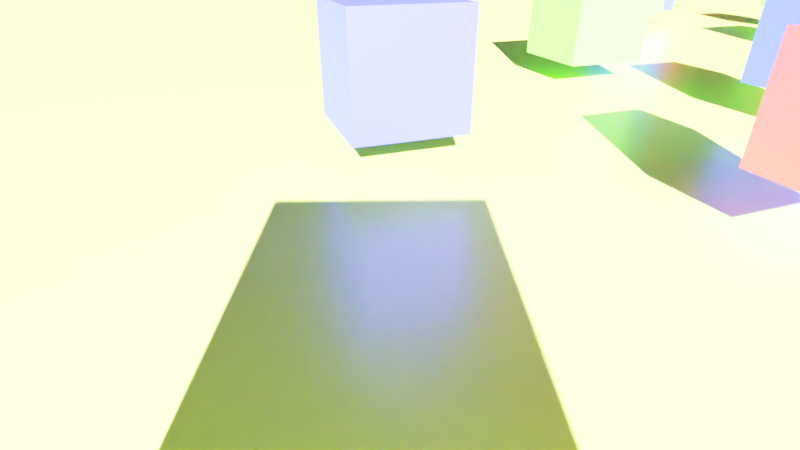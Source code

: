 # Source: MaskPathFollowing.blend  (saved by Blender 2.81.16; exported with 4.5.12 LTS)
import bpy
from mathutils import Matrix  # noqa: F401  (used for matrix-valued properties, if any)

bpy.ops.wm.read_factory_settings(use_empty=True)
scene = bpy.context.scene
scene.name = 'Scene'

# ---- collections
col_collection = bpy.data.collections.new('Collection'); scene.collection.children.link(col_collection)

# ---- materials (node trees are filled in below, after node groups)
mat_material = bpy.data.materials.new('Material')
mat_material.alpha_threshold = 0.0
mat_material.line_color = (0.0, 0.0, 0.0, 1.0)
mat_white = bpy.data.materials.new('White')
mat_white.preview_render_type = 'FLAT'
mat_black = bpy.data.materials.new('Black')
mat_black.preview_render_type = 'FLAT'
mat_material_001 = bpy.data.materials.new('Material.001')
mat_material_002 = bpy.data.materials.new('Material.002')
mat_material_003 = bpy.data.materials.new('Material.003')
mat_floor = bpy.data.materials.new('Floor')

# ---- material node trees
mat_material.use_nodes = True; mat_material.node_tree.nodes.clear()
_N = mat_material.node_tree.nodes; _L = mat_material.node_tree.links
n0 = _N.new('ShaderNodeOutputMaterial'); n0.name = 'Material Output'; n0.location = (300, 300)
n1 = _N.new('ShaderNodeBsdfPrincipled'); n1.name = 'Principled BSDF'; n1.location = (10, 300)
n1.distribution = 'GGX'
n1.subsurface_method = 'BURLEY'
n1.inputs[2].default_value = 0.4
n1.inputs[3].default_value = 1.45
n1.inputs[27].default_value = (0.0, 0.0, 0.0, 1.0)
n1.inputs[28].default_value = 1.0
_L.new(n1.outputs[0], n0.inputs[0])
n0.is_active_output = True
mat_white.use_nodes = True; mat_white.node_tree.nodes.clear()
_N = mat_white.node_tree.nodes; _L = mat_white.node_tree.links
n0 = _N.new('ShaderNodeOutputMaterial'); n0.name = 'Material Output'; n0.location = (300, 300)
n1 = _N.new('ShaderNodeBsdfPrincipled'); n1.name = 'Principled BSDF'; n1.location = (10, 300)
n1.distribution = 'GGX'
n1.subsurface_method = 'BURLEY'
n1.inputs[2].default_value = 0.0
n1.inputs[3].default_value = 1.45
n1.inputs[13].default_value = 0.0
n1.inputs[27].default_value = (0.0, 0.0, 0.0, 1.0)
n1.inputs[28].default_value = 1.0
_L.new(n1.outputs[0], n0.inputs[0])
n0.is_active_output = True
mat_black.use_nodes = True; mat_black.node_tree.nodes.clear()
_N = mat_black.node_tree.nodes; _L = mat_black.node_tree.links
n0 = _N.new('ShaderNodeOutputMaterial'); n0.name = 'Material Output'; n0.location = (300, 300)
n1 = _N.new('ShaderNodeBsdfDiffuse'); n1.name = 'Diffuse BSDF'; n1.location = (10, 300)
n1.inputs[0].default_value = (0.002579, 0.002579, 0.002579, 1.0)
_L.new(n1.outputs[0], n0.inputs[0])
n0.is_active_output = True
mat_material_001.use_nodes = True; mat_material_001.node_tree.nodes.clear()
_N = mat_material_001.node_tree.nodes; _L = mat_material_001.node_tree.links
n0 = _N.new('ShaderNodeOutputMaterial'); n0.name = 'Material Output'; n0.location = (300, 300)
n1 = _N.new('ShaderNodeBsdfPrincipled'); n1.name = 'Principled BSDF'; n1.location = (10, 300)
n1.distribution = 'GGX'
n1.subsurface_method = 'BURLEY'
n1.inputs[0].default_value = (0.8, 0.02125, 0.02414, 1.0)
n1.inputs[3].default_value = 1.45
n1.inputs[27].default_value = (0.0, 0.0, 0.0, 1.0)
n1.inputs[28].default_value = 1.0
_L.new(n1.outputs[0], n0.inputs[0])
n0.is_active_output = True
mat_material_002.use_nodes = True; mat_material_002.node_tree.nodes.clear()
_N = mat_material_002.node_tree.nodes; _L = mat_material_002.node_tree.links
n0 = _N.new('ShaderNodeOutputMaterial'); n0.name = 'Material Output'; n0.location = (300, 300)
n1 = _N.new('ShaderNodeBsdfPrincipled'); n1.name = 'Principled BSDF'; n1.location = (10, 300)
n1.distribution = 'GGX'
n1.subsurface_method = 'BURLEY'
n1.inputs[0].default_value = (0.07914, 0.8, 0.02941, 1.0)
n1.inputs[3].default_value = 1.45
n1.inputs[27].default_value = (0.0, 0.0, 0.0, 1.0)
n1.inputs[28].default_value = 1.0
_L.new(n1.outputs[0], n0.inputs[0])
n0.is_active_output = True
mat_material_003.use_nodes = True; mat_material_003.node_tree.nodes.clear()
_N = mat_material_003.node_tree.nodes; _L = mat_material_003.node_tree.links
n0 = _N.new('ShaderNodeOutputMaterial'); n0.name = 'Material Output'; n0.location = (300, 300)
n1 = _N.new('ShaderNodeBsdfPrincipled'); n1.name = 'Principled BSDF'; n1.location = (10, 300)
n1.distribution = 'GGX'
n1.subsurface_method = 'BURLEY'
n1.inputs[0].default_value = (0.02003, 0.02607, 0.8, 1.0)
n1.inputs[3].default_value = 1.45
n1.inputs[27].default_value = (0.0, 0.0, 0.0, 1.0)
n1.inputs[28].default_value = 1.0
_L.new(n1.outputs[0], n0.inputs[0])
n0.is_active_output = True
mat_floor.use_nodes = True; mat_floor.node_tree.nodes.clear()
_N = mat_floor.node_tree.nodes; _L = mat_floor.node_tree.links
n0 = _N.new('ShaderNodeOutputMaterial'); n0.name = 'Material Output'; n0.location = (300, 300)
n1 = _N.new('ShaderNodeBsdfPrincipled'); n1.name = 'Principled BSDF'; n1.location = (10, 300)
n1.distribution = 'GGX'
n1.subsurface_method = 'BURLEY'
n1.inputs[0].default_value = (0.5091, 0.8, 0.07161, 1.0)
n1.inputs[2].default_value = 0.3
n1.inputs[3].default_value = 1.55
n1.inputs[27].default_value = (0.0, 0.0, 0.0, 1.0)
n1.inputs[28].default_value = 1.0
_L.new(n1.outputs[0], n0.inputs[0])
n0.is_active_output = True

# ---- world
world_world = bpy.data.worlds.new('World'); scene.world = world_world
world_world.use_nodes = True; world_world.node_tree.nodes.clear()
_N = world_world.node_tree.nodes; _L = world_world.node_tree.links
n0 = _N.new('ShaderNodeOutputWorld'); n0.name = 'World Output'; n0.location = (300, 300)
n1 = _N.new('ShaderNodeBackground'); n1.name = 'Background'; n1.location = (10, 300)
n1.inputs[0].default_value = (0.1679, 0.1679, 0.1679, 1.0)
_L.new(n1.outputs[0], n0.inputs[0])
n0.is_active_output = True
world_world.color = (0.05088, 0.05088, 0.05088)
world_world.use_sun_shadow = False
world_world.sun_shadow_jitter_overblur = 0.0

# ---- cameras
cam_camera = bpy.data.cameras.new('Camera')
cam_camera.clip_end = 100.0
cam_camera.lens = 23.0
cam_camera.ortho_scale = 7.314

# ---- lights
light_light = bpy.data.lights.new('Light', 'SPOT')
light_light.transmission_factor = 0.0
light_light.energy = 4000.0
light_light.shadow_soft_size = 0.1
light_light.shadow_maximum_resolution = 0.006
light_light.use_absolute_resolution = True
light_light.spot_size = 1.309
light_robolight = bpy.data.lights.new('RoboLight', 'SUN')
light_robolight.transmission_factor = 0.0
light_robolight.energy = 200.0
light_robolight.shadow_soft_size = 2.19

# ---- meshes
me_cube = bpy.data.meshes.new('Cube')
me_cube.from_pydata([(1.0, 1.0, 1.0), (1.0, 1.0, -1.0), (1.0, -1.0, 1.0), (1.0, -1.0, -1.0), (-1.0, 1.0, 1.0), (-1.0, 1.0, -1.0), (-1.0, -1.0, 1.0), (-1.0, -1.0, -1.0)], [], [(0, 4, 6, 2), (3, 2, 6, 7), (7, 6, 4, 5), (5, 1, 3, 7), (1, 0, 2, 3), (5, 4, 0, 1)])
_uv = me_cube.uv_layers.new(name='UVMap')
_uv.uv.foreach_set('vector', [0.625, 0.5, 0.875, 0.5, 0.875, 0.75, 0.625, 0.75, 0.375, 0.75, 0.625, 0.75, 0.625, 1.0, 0.375, 1.0, 0.375, 0.0, 0.625, 0.0, 0.625, 0.25, 0.375, 0.25, 0.125, 0.5, 0.375, 0.5, 0.375, 0.75, 0.125, 0.75, 0.375, 0.5, 0.625, 0.5, 0.625, 0.75, 0.375, 0.75, 0.375, 0.25, 0.625, 0.25, 0.625, 0.5, 0.375, 0.5])
me_cube.materials.append(mat_material)
me_cube.use_remesh_preserve_volume = False
me_cube.use_remesh_preserve_attributes = False
me_cube.use_mirror_vertex_groups = False
me_cube.update()
me_cube_001 = bpy.data.meshes.new('Cube.001')
me_cube_001.from_pydata([(-1.0, -1.0, -1.0), (-1.0, -1.0, 1.0), (-1.0, 1.0, -1.0), (-1.0, 1.0, 1.0), (1.0, -1.0, -1.0), (1.0, -1.0, 1.0), (1.0, 1.0, -1.0), (1.0, 1.0, 1.0)], [], [(0, 1, 3, 2), (2, 3, 7, 6), (6, 7, 5, 4), (4, 5, 1, 0), (2, 6, 4, 0), (7, 3, 1, 5)])
me_cube_001.polygons.foreach_set('material_index', [4, 4, 4, 4, 4, 4])
_uv = me_cube_001.uv_layers.new(name='UVMap')
_uv.uv.foreach_set('vector', [0.375, 0.0, 0.625, 0.0, 0.625, 0.25, 0.375, 0.25, 0.375, 0.25, 0.625, 0.25, 0.625, 0.5, 0.375, 0.5, 0.375, 0.5, 0.625, 0.5, 0.625, 0.75, 0.375, 0.75, 0.375, 0.75, 0.625, 0.75, 0.625, 1.0, 0.375, 1.0, 0.125, 0.5, 0.375, 0.5, 0.375, 0.75, 0.125, 0.75, 0.625, 0.5, 0.875, 0.5, 0.875, 0.75, 0.625, 0.75])
me_cube_001.materials.append(mat_white)
me_cube_001.materials.append(mat_black)
me_cube_001.materials.append(mat_material_001)
me_cube_001.materials.append(mat_material_002)
me_cube_001.materials.append(mat_material_003)
me_cube_001.use_remesh_fix_poles = True
me_cube_001.use_remesh_preserve_attributes = False
me_cube_001.use_mirror_vertex_groups = False
me_cube_001.update()
me_cube_002 = bpy.data.meshes.new('Cube.002')
me_cube_002.from_pydata([(-1.0, -1.0, -1.0), (-1.0, -1.0, 1.0), (-1.0, 1.0, -1.0), (-1.0, 1.0, 1.0), (1.0, -1.0, -1.0), (1.0, -1.0, 1.0), (1.0, 1.0, -1.0), (1.0, 1.0, 1.0)], [], [(0, 1, 3, 2), (2, 3, 7, 6), (6, 7, 5, 4), (4, 5, 1, 0), (2, 6, 4, 0), (7, 3, 1, 5)])
_uv = me_cube_002.uv_layers.new(name='UVMap')
_uv.uv.foreach_set('vector', [0.375, 0.0, 0.625, 0.0, 0.625, 0.25, 0.375, 0.25, 0.375, 0.25, 0.625, 0.25, 0.625, 0.5, 0.375, 0.5, 0.375, 0.5, 0.625, 0.5, 0.625, 0.75, 0.375, 0.75, 0.375, 0.75, 0.625, 0.75, 0.625, 1.0, 0.375, 1.0, 0.125, 0.5, 0.375, 0.5, 0.375, 0.75, 0.125, 0.75, 0.625, 0.5, 0.875, 0.5, 0.875, 0.75, 0.625, 0.75])
me_cube_002.materials.append(mat_material_003)
me_cube_002.use_remesh_fix_poles = True
me_cube_002.use_remesh_preserve_attributes = False
me_cube_002.use_mirror_vertex_groups = False
me_cube_002.update()
me_cube_003 = bpy.data.meshes.new('Cube.003')
me_cube_003.from_pydata([(-1.0, -1.0, -1.0), (-1.0, -1.0, 1.0), (-1.0, 1.0, -1.0), (-1.0, 1.0, 1.0), (1.0, -1.0, -1.0), (1.0, -1.0, 1.0), (1.0, 1.0, -1.0), (1.0, 1.0, 1.0)], [], [(0, 1, 3, 2), (2, 3, 7, 6), (6, 7, 5, 4), (4, 5, 1, 0), (2, 6, 4, 0), (7, 3, 1, 5)])
_uv = me_cube_003.uv_layers.new(name='UVMap')
_uv.uv.foreach_set('vector', [0.375, 0.0, 0.625, 0.0, 0.625, 0.25, 0.375, 0.25, 0.375, 0.25, 0.625, 0.25, 0.625, 0.5, 0.375, 0.5, 0.375, 0.5, 0.625, 0.5, 0.625, 0.75, 0.375, 0.75, 0.375, 0.75, 0.625, 0.75, 0.625, 1.0, 0.375, 1.0, 0.125, 0.5, 0.375, 0.5, 0.375, 0.75, 0.125, 0.75, 0.625, 0.5, 0.875, 0.5, 0.875, 0.75, 0.625, 0.75])
me_cube_003.materials.append(mat_material_002)
me_cube_003.use_remesh_fix_poles = True
me_cube_003.use_remesh_preserve_attributes = False
me_cube_003.use_mirror_vertex_groups = False
me_cube_003.update()
me_cube_004 = bpy.data.meshes.new('Cube.004')
me_cube_004.from_pydata([(-1.0, -1.0, -1.0), (-1.0, -1.0, 1.0), (-1.0, 1.0, -1.0), (-1.0, 1.0, 1.0), (1.0, -1.0, -1.0), (1.0, -1.0, 1.0), (1.0, 1.0, -1.0), (1.0, 1.0, 1.0)], [], [(0, 1, 3, 2), (2, 3, 7, 6), (6, 7, 5, 4), (4, 5, 1, 0), (2, 6, 4, 0), (7, 3, 1, 5)])
_uv = me_cube_004.uv_layers.new(name='UVMap')
_uv.uv.foreach_set('vector', [0.375, 0.0, 0.625, 0.0, 0.625, 0.25, 0.375, 0.25, 0.375, 0.25, 0.625, 0.25, 0.625, 0.5, 0.375, 0.5, 0.375, 0.5, 0.625, 0.5, 0.625, 0.75, 0.375, 0.75, 0.375, 0.75, 0.625, 0.75, 0.625, 1.0, 0.375, 1.0, 0.125, 0.5, 0.375, 0.5, 0.375, 0.75, 0.125, 0.75, 0.625, 0.5, 0.875, 0.5, 0.875, 0.75, 0.625, 0.75])
me_cube_004.materials.append(mat_material_002)
me_cube_004.use_remesh_fix_poles = True
me_cube_004.use_remesh_preserve_attributes = False
me_cube_004.use_mirror_vertex_groups = False
me_cube_004.update()
me_cube_005 = bpy.data.meshes.new('Cube.005')
me_cube_005.from_pydata([(-1.0, -1.0, -1.0), (-1.0, -1.0, 1.0), (-1.0, 1.0, -1.0), (-1.0, 1.0, 1.0), (1.0, -1.0, -1.0), (1.0, -1.0, 1.0), (1.0, 1.0, -1.0), (1.0, 1.0, 1.0)], [], [(0, 1, 3, 2), (2, 3, 7, 6), (6, 7, 5, 4), (4, 5, 1, 0), (2, 6, 4, 0), (7, 3, 1, 5)])
_uv = me_cube_005.uv_layers.new(name='UVMap')
_uv.uv.foreach_set('vector', [0.375, 0.0, 0.625, 0.0, 0.625, 0.25, 0.375, 0.25, 0.375, 0.25, 0.625, 0.25, 0.625, 0.5, 0.375, 0.5, 0.375, 0.5, 0.625, 0.5, 0.625, 0.75, 0.375, 0.75, 0.375, 0.75, 0.625, 0.75, 0.625, 1.0, 0.375, 1.0, 0.125, 0.5, 0.375, 0.5, 0.375, 0.75, 0.125, 0.75, 0.625, 0.5, 0.875, 0.5, 0.875, 0.75, 0.625, 0.75])
me_cube_005.materials.append(mat_material_003)
me_cube_005.use_remesh_fix_poles = True
me_cube_005.use_remesh_preserve_attributes = False
me_cube_005.use_mirror_vertex_groups = False
me_cube_005.update()
me_cube_006 = bpy.data.meshes.new('Cube.006')
me_cube_006.from_pydata([(-1.0, -1.0, -1.0), (-1.0, -1.0, 1.0), (-1.0, 1.0, -1.0), (-1.0, 1.0, 1.0), (1.0, -1.0, -1.0), (1.0, -1.0, 1.0), (1.0, 1.0, -1.0), (1.0, 1.0, 1.0)], [], [(0, 1, 3, 2), (2, 3, 7, 6), (6, 7, 5, 4), (4, 5, 1, 0), (2, 6, 4, 0), (7, 3, 1, 5)])
_uv = me_cube_006.uv_layers.new(name='UVMap')
_uv.uv.foreach_set('vector', [0.375, 0.0, 0.625, 0.0, 0.625, 0.25, 0.375, 0.25, 0.375, 0.25, 0.625, 0.25, 0.625, 0.5, 0.375, 0.5, 0.375, 0.5, 0.625, 0.5, 0.625, 0.75, 0.375, 0.75, 0.375, 0.75, 0.625, 0.75, 0.625, 1.0, 0.375, 1.0, 0.125, 0.5, 0.375, 0.5, 0.375, 0.75, 0.125, 0.75, 0.625, 0.5, 0.875, 0.5, 0.875, 0.75, 0.625, 0.75])
me_cube_006.materials.append(mat_material_001)
me_cube_006.use_remesh_fix_poles = True
me_cube_006.use_remesh_preserve_attributes = False
me_cube_006.use_mirror_vertex_groups = False
me_cube_006.update()
me_cube_007 = bpy.data.meshes.new('Cube.007')
me_cube_007.from_pydata([(-1.0, -1.0, -1.0), (-1.0, -1.0, 1.0), (-1.0, 1.0, -1.0), (-1.0, 1.0, 1.0), (1.0, -1.0, -1.0), (1.0, -1.0, 1.0), (1.0, 1.0, -1.0), (1.0, 1.0, 1.0)], [], [(0, 1, 3, 2), (2, 3, 7, 6), (6, 7, 5, 4), (4, 5, 1, 0), (2, 6, 4, 0), (7, 3, 1, 5)])
_uv = me_cube_007.uv_layers.new(name='UVMap')
_uv.uv.foreach_set('vector', [0.375, 0.0, 0.625, 0.0, 0.625, 0.25, 0.375, 0.25, 0.375, 0.25, 0.625, 0.25, 0.625, 0.5, 0.375, 0.5, 0.375, 0.5, 0.625, 0.5, 0.625, 0.75, 0.375, 0.75, 0.375, 0.75, 0.625, 0.75, 0.625, 1.0, 0.375, 1.0, 0.125, 0.5, 0.375, 0.5, 0.375, 0.75, 0.125, 0.75, 0.625, 0.5, 0.875, 0.5, 0.875, 0.75, 0.625, 0.75])
me_cube_007.materials.append(mat_material_002)
me_cube_007.use_remesh_fix_poles = True
me_cube_007.use_remesh_preserve_attributes = False
me_cube_007.use_mirror_vertex_groups = False
me_cube_007.update()
me_cube_008 = bpy.data.meshes.new('Cube.008')
me_cube_008.from_pydata([(-1.0, -1.0, -1.0), (-1.0, -1.0, 1.0), (-1.0, 1.0, -1.0), (-1.0, 1.0, 1.0), (1.0, -1.0, -1.0), (1.0, -1.0, 1.0), (1.0, 1.0, -1.0), (1.0, 1.0, 1.0)], [], [(0, 1, 3, 2), (2, 3, 7, 6), (6, 7, 5, 4), (4, 5, 1, 0), (2, 6, 4, 0), (7, 3, 1, 5)])
_uv = me_cube_008.uv_layers.new(name='UVMap')
_uv.uv.foreach_set('vector', [0.375, 0.0, 0.625, 0.0, 0.625, 0.25, 0.375, 0.25, 0.375, 0.25, 0.625, 0.25, 0.625, 0.5, 0.375, 0.5, 0.375, 0.5, 0.625, 0.5, 0.625, 0.75, 0.375, 0.75, 0.375, 0.75, 0.625, 0.75, 0.625, 1.0, 0.375, 1.0, 0.125, 0.5, 0.375, 0.5, 0.375, 0.75, 0.125, 0.75, 0.625, 0.5, 0.875, 0.5, 0.875, 0.75, 0.625, 0.75])
me_cube_008.materials.append(mat_material_001)
me_cube_008.use_remesh_fix_poles = True
me_cube_008.use_remesh_preserve_attributes = False
me_cube_008.use_mirror_vertex_groups = False
me_cube_008.update()
me_cube_009 = bpy.data.meshes.new('Cube.009')
me_cube_009.from_pydata([(-1.0, -1.0, -1.0), (-1.0, -1.0, 1.0), (-1.0, 1.0, -1.0), (-1.0, 1.0, 1.0), (1.0, -1.0, -1.0), (1.0, -1.0, 1.0), (1.0, 1.0, -1.0), (1.0, 1.0, 1.0)], [], [(0, 1, 3, 2), (2, 3, 7, 6), (6, 7, 5, 4), (4, 5, 1, 0), (2, 6, 4, 0), (7, 3, 1, 5)])
_uv = me_cube_009.uv_layers.new(name='UVMap')
_uv.uv.foreach_set('vector', [0.375, 0.0, 0.625, 0.0, 0.625, 0.25, 0.375, 0.25, 0.375, 0.25, 0.625, 0.25, 0.625, 0.5, 0.375, 0.5, 0.375, 0.5, 0.625, 0.5, 0.625, 0.75, 0.375, 0.75, 0.375, 0.75, 0.625, 0.75, 0.625, 1.0, 0.375, 1.0, 0.125, 0.5, 0.375, 0.5, 0.375, 0.75, 0.125, 0.75, 0.625, 0.5, 0.875, 0.5, 0.875, 0.75, 0.625, 0.75])
me_cube_009.materials.append(mat_material_003)
me_cube_009.use_remesh_fix_poles = True
me_cube_009.use_remesh_preserve_attributes = False
me_cube_009.use_mirror_vertex_groups = False
me_cube_009.update()
me_cube_010 = bpy.data.meshes.new('Cube.010')
me_cube_010.from_pydata([(-1.0, -1.0, -1.0), (-1.0, -1.0, 1.0), (-1.0, 1.0, -1.0), (-1.0, 1.0, 1.0), (1.0, -1.0, -1.0), (1.0, -1.0, 1.0), (1.0, 1.0, -1.0), (1.0, 1.0, 1.0)], [], [(0, 1, 3, 2), (2, 3, 7, 6), (6, 7, 5, 4), (4, 5, 1, 0), (2, 6, 4, 0), (7, 3, 1, 5)])
_uv = me_cube_010.uv_layers.new(name='UVMap')
_uv.uv.foreach_set('vector', [0.375, 0.0, 0.625, 0.0, 0.625, 0.25, 0.375, 0.25, 0.375, 0.25, 0.625, 0.25, 0.625, 0.5, 0.375, 0.5, 0.375, 0.5, 0.625, 0.5, 0.625, 0.75, 0.375, 0.75, 0.375, 0.75, 0.625, 0.75, 0.625, 1.0, 0.375, 1.0, 0.125, 0.5, 0.375, 0.5, 0.375, 0.75, 0.125, 0.75, 0.625, 0.5, 0.875, 0.5, 0.875, 0.75, 0.625, 0.75])
me_cube_010.materials.append(mat_material_001)
me_cube_010.use_remesh_fix_poles = True
me_cube_010.use_remesh_preserve_attributes = False
me_cube_010.use_mirror_vertex_groups = False
me_cube_010.update()
me_plane = bpy.data.meshes.new('Plane')
me_plane.from_pydata([(-1.0, -1.0, 0.0), (1.0, -1.0, 0.0), (-1.0, 1.0, 0.0), (1.0, 1.0, 0.0)], [], [(0, 1, 3, 2)])
_uv = me_plane.uv_layers.new(name='UVMap')
_uv.uv.foreach_set('vector', [0.0, 0.0, 1.0, 0.0, 1.0, 1.0, 0.0, 1.0])
me_plane.materials.append(mat_floor)
me_plane.use_remesh_fix_poles = True
me_plane.use_remesh_preserve_attributes = False
me_plane.use_mirror_vertex_groups = False
me_plane.update()

# ---- curves / text
cu_nurbspath = bpy.data.curves.new('NurbsPath', 'CURVE')
cu_nurbspath.dimensions = '3D'
_sp = cu_nurbspath.splines.new('NURBS'); _sp.points.add(4)
_sp.points.foreach_set('co', [-2.0, 0.0, 0.0, 1.0, 3.53, -1.874, 0.0, 1.0, 6.491, -7.893, 0.0, 1.0, 6.579, -14.92, 0.0, 1.0, 15.39, -15.85, 0.0, 1.0])
_sp.order_u = 5
_sp.order_v = 0
_sp.use_endpoint_u = True
cu_nurbspath.use_path = True
cu_nurbspath.use_path_clamp = True
cu_nurbspath.eval_time = -1.0
cu_nurbspath.fill_mode = 'FULL'

# ---- objects
ob_robot = bpy.data.objects.new('Robot', me_cube)
ob_lamp = bpy.data.objects.new('Lamp', light_light)
ob_camera = bpy.data.objects.new('Camera', cam_camera)
ob_nurbspath = bpy.data.objects.new('NurbsPath', cu_nurbspath)
ob_cube_001 = bpy.data.objects.new('Cube.001', me_cube_001)
ob_cube_002 = bpy.data.objects.new('Cube.002', me_cube_002)
ob_cube_003 = bpy.data.objects.new('Cube.003', me_cube_003)
ob_cube_004 = bpy.data.objects.new('Cube.004', me_cube_004)
ob_cube_005 = bpy.data.objects.new('Cube.005', me_cube_005)
ob_cube_006 = bpy.data.objects.new('Cube.006', me_cube_006)
ob_cube_007 = bpy.data.objects.new('Cube.007', me_cube_007)
ob_cube_008 = bpy.data.objects.new('Cube.008', me_cube_008)
ob_cube_009 = bpy.data.objects.new('Cube.009', me_cube_009)
ob_cube = bpy.data.objects.new('Cube', me_cube_010)
ob_floor = bpy.data.objects.new('Floor', me_plane)
ob_robotlight = bpy.data.objects.new('RobotLight', light_robolight)

# ---- transforms, parenting, visibility, modifiers, constraints
ob_robot.location = (0.05432, 0.1773, 1.044)
ob_robot.lock_rotations_4d = False
ob_robot.empty_display_type = 'ARROWS'
ob_robot.lineart.crease_threshold = 0.0
_c = ob_robot.constraints.new('FOLLOW_PATH'); _c.name = 'Follow Path'
_c.target = ob_nurbspath
_c.forward_axis = 'FORWARD_X'
_c.use_curve_follow = True
ob_lamp.location = (0.8764, -10.15, 17.11)
ob_lamp.rotation_euler = (-3.344, -2.348, -1.63)
ob_lamp.lock_rotations_4d = False
ob_lamp.empty_display_type = 'ARROWS'
ob_lamp.color = (0.0, 0.0, 0.0, 0.0)
ob_lamp.lineart.crease_threshold = 0.0
ob_camera.parent = ob_robot
ob_camera.matrix_parent_inverse = Matrix(((0.321, 0.9471, 3.224e-10, -1.536), (-0.9471, 0.321, 1.813e-07, -0.5592), (1.716e-07, -5.849e-08, 1.0, -0.9889), (-0.0, 0.0, -0.0, 1.0)))
ob_camera.location = (0.4255, 2.573, 2.006)
ob_camera.rotation_euler = (1.073, 0.0, -0.344)
ob_camera.lock_rotations_4d = False
ob_camera.empty_display_type = 'ARROWS'
ob_camera.color = (0.0, 0.0, 0.0, 0.0)
ob_camera.display_type = 'WIRE'
ob_camera.lineart.crease_threshold = 0.0
ob_nurbspath.location = (0.1139, 3.526, 0.0)
ob_nurbspath.rotation_euler = (0.0, -0.0, 1.571)
ob_nurbspath.lineart.crease_threshold = 0.0
ob_cube_001.location = (2.115, 7.515, 1.042)
ob_cube_001.scale = (0.6003, 0.6003, 0.6003)
ob_cube_001.lineart.crease_threshold = 0.0
ob_cube_002.location = (7.793, 7.07, 1.042)
ob_cube_002.scale = (0.6002, 0.6002, 0.6002)
ob_cube_002.lineart.crease_threshold = 0.0
ob_cube_003.location = (10.08, 12.86, 1.042)
ob_cube_003.scale = (0.3322, 0.3322, 0.3322)
ob_cube_003.lineart.crease_threshold = 0.0
ob_cube_004.location = (16.53, 13.97, 1.042)
ob_cube_004.scale = (0.4939, 0.4939, 0.4939)
ob_cube_004.lineart.crease_threshold = 0.0
ob_cube_005.location = (13.93, 18.59, 1.042)
ob_cube_005.scale = (-0.2253, -0.2253, -0.2253)
ob_cube_005.lineart.crease_threshold = 0.0
ob_cube_006.location = (4.62, 4.629, 1.087)
ob_cube_006.scale = (0.5117, 0.5117, 0.5117)
ob_cube_006.lineart.crease_threshold = 0.0
ob_cube_007.location = (6.624, 10.35, 1.042)
ob_cube_007.scale = (0.6828, 0.6828, 0.6828)
ob_cube_007.lineart.crease_threshold = 0.0
ob_cube_008.location = (13.75, 10.19, 1.039)
ob_cube_008.scale = (0.8103, 0.8103, 0.8103)
ob_cube_008.lineart.crease_threshold = 0.0
ob_cube_009.location = (12.86, 15.81, 1.042)
ob_cube_009.scale = (0.6086, 0.6086, 0.6086)
ob_cube_009.lineart.crease_threshold = 0.0
ob_cube.location = (17.76, 19.48, 1.042)
ob_cube.scale = (0.5635, 0.5635, 0.5635)
ob_cube.lineart.crease_threshold = 0.0
ob_floor.location = (0.0, 0.0, -0.04135)
ob_floor.scale = (-235.0, -235.0, -235.0)
ob_floor.lineart.crease_threshold = 0.0
ob_robotlight.parent = ob_camera
ob_robotlight.matrix_parent_inverse = Matrix(((0.9414, -0.3372, -0.0, 0.467), (0.1611, 0.4498, 0.8785, -3.036), (-0.2962, -0.827, 0.4778, 1.269), (0.0, -0.0, -0.0, 1.0)))
ob_robotlight.location = (0.4311, 2.57, 2.061)
ob_robotlight.rotation_euler = (1.107, -0.2987, -0.187)
ob_robotlight.lineart.crease_threshold = 0.0

# ---- collection membership
col_collection.objects.link(ob_robot)
col_collection.objects.link(ob_lamp)
col_collection.objects.link(ob_camera)
col_collection.objects.link(ob_nurbspath)
col_collection.objects.link(ob_cube_001)
col_collection.objects.link(ob_cube_002)
col_collection.objects.link(ob_cube_003)
col_collection.objects.link(ob_cube_004)
col_collection.objects.link(ob_cube_005)
col_collection.objects.link(ob_cube_006)
col_collection.objects.link(ob_cube_007)
col_collection.objects.link(ob_cube_008)
col_collection.objects.link(ob_cube_009)
col_collection.objects.link(ob_cube)
col_collection.objects.link(ob_floor)
col_collection.objects.link(ob_robotlight)

# ---- scene / render settings (as saved in the file)
scene.camera = ob_camera
scene.frame_start = 1; scene.frame_end = 250; scene.frame_set(0)
scene.render.engine = 'CYCLES'
scene.render.resolution_percentage = 25
scene.cycles.use_denoising = False
scene.cycles.samples = 128
scene.cycles.sampling_pattern = 'TABULATED_SOBOL'
scene.cycles.use_adaptive_sampling = False
scene.cycles.use_light_tree = False
scene.view_settings.view_transform = 'Filmic'
bpy.context.view_layer.update()
